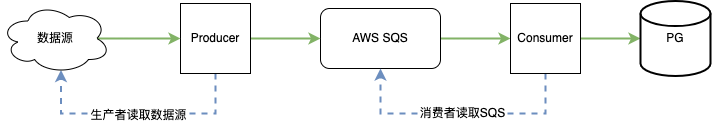

The diagram above was exported from draw.io. Its source (the exported page's mxGraphModel, read from the mxfile embedded in the PNG):
<mxGraphModel dx="954" dy="540" grid="1" gridSize="10" guides="1" tooltips="1" connect="1" arrows="1" fold="1" page="1" pageScale="1" pageWidth="827" pageHeight="1169" math="0" shadow="0">
  <root>
    <mxCell id="0" />
    <mxCell id="1" parent="0" />
    <mxCell id="vD3izKEl1xqs12L703vq-8" style="edgeStyle=orthogonalEdgeStyle;rounded=0;orthogonalLoop=1;jettySize=auto;html=1;exitX=1;exitY=0.5;exitDx=0;exitDy=0;strokeWidth=2;fillColor=#d5e8d4;strokeColor=#82b366;" parent="1" source="vD3izKEl1xqs12L703vq-1" target="vD3izKEl1xqs12L703vq-3" edge="1">
      <mxGeometry relative="1" as="geometry" />
    </mxCell>
    <mxCell id="vD3izKEl1xqs12L703vq-1" value="AWS SQS" style="rounded=1;whiteSpace=wrap;html=1;" parent="1" vertex="1">
      <mxGeometry x="400" y="255" width="120" height="60" as="geometry" />
    </mxCell>
    <mxCell id="vD3izKEl1xqs12L703vq-5" style="edgeStyle=orthogonalEdgeStyle;rounded=0;orthogonalLoop=1;jettySize=auto;html=1;exitX=1;exitY=0.5;exitDx=0;exitDy=0;strokeWidth=2;fillColor=#d5e8d4;strokeColor=#82b366;" parent="1" source="vD3izKEl1xqs12L703vq-2" target="vD3izKEl1xqs12L703vq-1" edge="1">
      <mxGeometry relative="1" as="geometry" />
    </mxCell>
    <mxCell id="vD3izKEl1xqs12L703vq-13" style="edgeStyle=orthogonalEdgeStyle;rounded=0;orthogonalLoop=1;jettySize=auto;html=1;entryX=0.55;entryY=0.95;entryDx=0;entryDy=0;entryPerimeter=0;strokeWidth=2;dashed=1;exitX=0.5;exitY=1;exitDx=0;exitDy=0;fillColor=#dae8fc;strokeColor=#6c8ebf;" parent="1" source="vD3izKEl1xqs12L703vq-2" target="vD3izKEl1xqs12L703vq-6" edge="1">
      <mxGeometry relative="1" as="geometry">
        <mxPoint x="170" y="330" as="targetPoint" />
        <Array as="points">
          <mxPoint x="295" y="320" />
          <mxPoint x="295" y="360" />
          <mxPoint x="171" y="360" />
        </Array>
      </mxGeometry>
    </mxCell>
    <mxCell id="vD3izKEl1xqs12L703vq-14" value="生产者读取数据源" style="edgeLabel;html=1;align=center;verticalAlign=middle;resizable=0;points=[];" parent="vD3izKEl1xqs12L703vq-13" vertex="1" connectable="0">
      <mxGeometry x="-0.1442" y="1" relative="1" as="geometry">
        <mxPoint x="-16" as="offset" />
      </mxGeometry>
    </mxCell>
    <mxCell id="vD3izKEl1xqs12L703vq-2" value="Producer" style="whiteSpace=wrap;html=1;aspect=fixed;" parent="1" vertex="1">
      <mxGeometry x="260" y="250" width="70" height="70" as="geometry" />
    </mxCell>
    <mxCell id="vD3izKEl1xqs12L703vq-9" style="edgeStyle=orthogonalEdgeStyle;rounded=0;orthogonalLoop=1;jettySize=auto;html=1;exitX=1;exitY=0.5;exitDx=0;exitDy=0;entryX=0;entryY=0.5;entryDx=0;entryDy=0;entryPerimeter=0;strokeWidth=2;fillColor=#d5e8d4;strokeColor=#82b366;" parent="1" source="vD3izKEl1xqs12L703vq-3" target="vD3izKEl1xqs12L703vq-4" edge="1">
      <mxGeometry relative="1" as="geometry" />
    </mxCell>
    <mxCell id="vD3izKEl1xqs12L703vq-10" style="edgeStyle=orthogonalEdgeStyle;rounded=0;orthogonalLoop=1;jettySize=auto;html=1;exitX=0.5;exitY=1;exitDx=0;exitDy=0;entryX=0.5;entryY=1;entryDx=0;entryDy=0;dashed=1;strokeWidth=2;fillColor=#dae8fc;strokeColor=#6c8ebf;" parent="1" source="vD3izKEl1xqs12L703vq-3" target="vD3izKEl1xqs12L703vq-1" edge="1">
      <mxGeometry relative="1" as="geometry">
        <Array as="points">
          <mxPoint x="605" y="360" />
          <mxPoint x="440" y="360" />
        </Array>
      </mxGeometry>
    </mxCell>
    <mxCell id="vD3izKEl1xqs12L703vq-11" value="消费者读取SQS" style="edgeLabel;html=1;align=center;verticalAlign=middle;resizable=0;points=[];" parent="vD3izKEl1xqs12L703vq-10" vertex="1" connectable="0">
      <mxGeometry x="-0.008" y="-1" relative="1" as="geometry">
        <mxPoint as="offset" />
      </mxGeometry>
    </mxCell>
    <mxCell id="vD3izKEl1xqs12L703vq-3" value="Consumer" style="whiteSpace=wrap;html=1;aspect=fixed;" parent="1" vertex="1">
      <mxGeometry x="590" y="250" width="70" height="70" as="geometry" />
    </mxCell>
    <mxCell id="vD3izKEl1xqs12L703vq-4" value="PG" style="strokeWidth=2;html=1;shape=mxgraph.flowchart.database;whiteSpace=wrap;" parent="1" vertex="1">
      <mxGeometry x="720" y="247.5" width="70" height="75" as="geometry" />
    </mxCell>
    <mxCell id="vD3izKEl1xqs12L703vq-7" style="edgeStyle=orthogonalEdgeStyle;rounded=0;orthogonalLoop=1;jettySize=auto;html=1;exitX=0.875;exitY=0.5;exitDx=0;exitDy=0;exitPerimeter=0;strokeWidth=2;fillColor=#d5e8d4;strokeColor=#82b366;" parent="1" source="vD3izKEl1xqs12L703vq-6" target="vD3izKEl1xqs12L703vq-2" edge="1">
      <mxGeometry relative="1" as="geometry" />
    </mxCell>
    <mxCell id="vD3izKEl1xqs12L703vq-6" value="数据源" style="ellipse;shape=cloud;whiteSpace=wrap;html=1;" parent="1" vertex="1">
      <mxGeometry x="80" y="250" width="110" height="70" as="geometry" />
    </mxCell>
  </root>
</mxGraphModel>